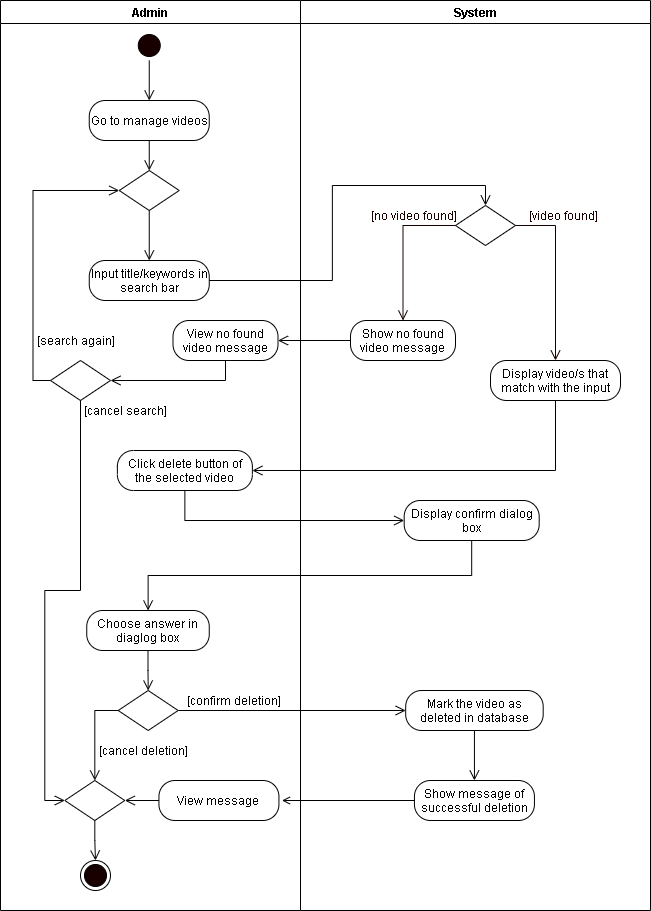

The diagram above was exported from draw.io. Its source (the exported page's mxGraphModel, read from the mxfile embedded in the PNG):
<mxGraphModel dx="926" dy="626" grid="1" gridSize="10" guides="1" tooltips="1" connect="1" arrows="1" fold="1" page="1" pageScale="1" pageWidth="850" pageHeight="1100" math="0" shadow="0">
  <root>
    <mxCell id="-WvgSdVObpWdC5edrDYO-0" />
    <mxCell id="-WvgSdVObpWdC5edrDYO-1" parent="-WvgSdVObpWdC5edrDYO-0" />
    <mxCell id="JBbhLybTEgOFMY3NCUI--0" value="Admin" style="swimlane;startSize=23;" vertex="1" parent="-WvgSdVObpWdC5edrDYO-1">
      <mxGeometry x="40" y="10" width="300" height="910" as="geometry" />
    </mxCell>
    <mxCell id="JBbhLybTEgOFMY3NCUI--2" value="Choose answer in diaglog box" style="rounded=1;whiteSpace=wrap;html=1;arcSize=40;" vertex="1" parent="JBbhLybTEgOFMY3NCUI--0">
      <mxGeometry x="86.25" y="610" width="122.5" height="40" as="geometry" />
    </mxCell>
    <mxCell id="JBbhLybTEgOFMY3NCUI--8" value="" style="ellipse;html=1;shape=endState;fillColor=#190000;" vertex="1" parent="JBbhLybTEgOFMY3NCUI--0">
      <mxGeometry x="80" y="860" width="30" height="30" as="geometry" />
    </mxCell>
    <mxCell id="JBbhLybTEgOFMY3NCUI--20" value="" style="rhombus;whiteSpace=wrap;html=1;" vertex="1" parent="JBbhLybTEgOFMY3NCUI--0">
      <mxGeometry x="50" y="360" width="60" height="40" as="geometry" />
    </mxCell>
    <mxCell id="JBbhLybTEgOFMY3NCUI--21" value="[cancel search]" style="text;html=1;align=center;verticalAlign=middle;resizable=0;points=[];autosize=1;strokeColor=none;rotation=0;" vertex="1" parent="JBbhLybTEgOFMY3NCUI--0">
      <mxGeometry x="75" y="400" width="100" height="20" as="geometry" />
    </mxCell>
    <mxCell id="JBbhLybTEgOFMY3NCUI--22" value="Go to manage videos" style="rounded=1;whiteSpace=wrap;html=1;arcSize=40;" vertex="1" parent="JBbhLybTEgOFMY3NCUI--0">
      <mxGeometry x="88.75" y="100" width="120" height="40" as="geometry" />
    </mxCell>
    <mxCell id="JBbhLybTEgOFMY3NCUI--23" style="edgeStyle=orthogonalEdgeStyle;rounded=0;orthogonalLoop=1;jettySize=auto;html=1;exitX=0.5;exitY=1;exitDx=0;exitDy=0;entryX=0.5;entryY=0;entryDx=0;entryDy=0;endArrow=open;endFill=0;endSize=8;" edge="1" parent="JBbhLybTEgOFMY3NCUI--0" source="JBbhLybTEgOFMY3NCUI--24" target="JBbhLybTEgOFMY3NCUI--22">
      <mxGeometry relative="1" as="geometry" />
    </mxCell>
    <mxCell id="JBbhLybTEgOFMY3NCUI--24" value="" style="ellipse;html=1;shape=startState;fillColor=#190000;" vertex="1" parent="JBbhLybTEgOFMY3NCUI--0">
      <mxGeometry x="133.75" y="30" width="30" height="30" as="geometry" />
    </mxCell>
    <mxCell id="JBbhLybTEgOFMY3NCUI--25" value="[search again]" style="text;html=1;align=center;verticalAlign=middle;resizable=0;points=[];autosize=1;strokeColor=none;rotation=0;" vertex="1" parent="JBbhLybTEgOFMY3NCUI--0">
      <mxGeometry x="30" y="330" width="90" height="20" as="geometry" />
    </mxCell>
    <mxCell id="JBbhLybTEgOFMY3NCUI--26" value="Click delete button of the selected video" style="rounded=1;whiteSpace=wrap;html=1;arcSize=40;" vertex="1" parent="JBbhLybTEgOFMY3NCUI--0">
      <mxGeometry x="116.88" y="450" width="135" height="40" as="geometry" />
    </mxCell>
    <mxCell id="JBbhLybTEgOFMY3NCUI--28" value="System" style="swimlane;" vertex="1" parent="-WvgSdVObpWdC5edrDYO-1">
      <mxGeometry x="340" y="10" width="350" height="910" as="geometry" />
    </mxCell>
    <mxCell id="JBbhLybTEgOFMY3NCUI--40" value="Input title/keywords in search bar" style="rounded=1;whiteSpace=wrap;html=1;arcSize=40;" vertex="1" parent="JBbhLybTEgOFMY3NCUI--28">
      <mxGeometry x="-211.25" y="260" width="120" height="40" as="geometry" />
    </mxCell>
    <mxCell id="JBbhLybTEgOFMY3NCUI--41" style="edgeStyle=orthogonalEdgeStyle;rounded=0;orthogonalLoop=1;jettySize=auto;html=1;exitX=0.5;exitY=1;exitDx=0;exitDy=0;entryX=0.5;entryY=0;entryDx=0;entryDy=0;endArrow=open;endFill=0;endSize=8;" edge="1" parent="JBbhLybTEgOFMY3NCUI--28" source="JBbhLybTEgOFMY3NCUI--42" target="JBbhLybTEgOFMY3NCUI--40">
      <mxGeometry relative="1" as="geometry">
        <mxPoint x="-222.25" y="-135" as="targetPoint" />
      </mxGeometry>
    </mxCell>
    <mxCell id="JBbhLybTEgOFMY3NCUI--42" value="" style="rhombus;whiteSpace=wrap;html=1;" vertex="1" parent="JBbhLybTEgOFMY3NCUI--28">
      <mxGeometry x="-181.25" y="170" width="60" height="40" as="geometry" />
    </mxCell>
    <mxCell id="JBbhLybTEgOFMY3NCUI--43" value="View no found video message" style="rounded=1;whiteSpace=wrap;html=1;arcSize=40;" vertex="1" parent="JBbhLybTEgOFMY3NCUI--28">
      <mxGeometry x="-127.5" y="320" width="105" height="40" as="geometry" />
    </mxCell>
    <mxCell id="JBbhLybTEgOFMY3NCUI--44" value="" style="rhombus;whiteSpace=wrap;html=1;" vertex="1" parent="JBbhLybTEgOFMY3NCUI--28">
      <mxGeometry x="155" y="205" width="60" height="40" as="geometry" />
    </mxCell>
    <mxCell id="JBbhLybTEgOFMY3NCUI--45" value="&lt;font color=&quot;#190000&quot;&gt;[video found]&lt;/font&gt;" style="text;html=1;align=center;verticalAlign=middle;resizable=0;points=[];autosize=1;strokeColor=none;fontColor=#FFFFFF;" vertex="1" parent="JBbhLybTEgOFMY3NCUI--28">
      <mxGeometry x="222.5" y="205" width="80" height="20" as="geometry" />
    </mxCell>
    <mxCell id="JBbhLybTEgOFMY3NCUI--46" value="&lt;font color=&quot;#190000&quot;&gt;[no video found]&lt;/font&gt;" style="text;html=1;align=center;verticalAlign=middle;resizable=0;points=[];autosize=1;strokeColor=none;fontColor=#FFFFFF;" vertex="1" parent="JBbhLybTEgOFMY3NCUI--28">
      <mxGeometry x="62.5" y="205" width="100" height="20" as="geometry" />
    </mxCell>
    <mxCell id="JBbhLybTEgOFMY3NCUI--47" value="Show no found video message" style="rounded=1;whiteSpace=wrap;html=1;arcSize=40;" vertex="1" parent="JBbhLybTEgOFMY3NCUI--28">
      <mxGeometry x="50" y="320" width="105" height="40" as="geometry" />
    </mxCell>
    <mxCell id="JBbhLybTEgOFMY3NCUI--48" value="Display video/s that match with the input" style="rounded=1;whiteSpace=wrap;html=1;arcSize=40;" vertex="1" parent="JBbhLybTEgOFMY3NCUI--28">
      <mxGeometry x="190" y="360" width="130" height="40" as="geometry" />
    </mxCell>
    <mxCell id="JBbhLybTEgOFMY3NCUI--49" style="edgeStyle=orthogonalEdgeStyle;rounded=0;orthogonalLoop=1;jettySize=auto;html=1;exitX=0;exitY=0.5;exitDx=0;exitDy=0;fontColor=#FFFFFF;endArrow=open;endFill=0;endSize=8;strokeColor=#190000;entryX=0.5;entryY=0;entryDx=0;entryDy=0;" edge="1" parent="JBbhLybTEgOFMY3NCUI--28" source="JBbhLybTEgOFMY3NCUI--44" target="JBbhLybTEgOFMY3NCUI--47">
      <mxGeometry relative="1" as="geometry">
        <mxPoint x="-278.5" y="-80" as="targetPoint" />
      </mxGeometry>
    </mxCell>
    <mxCell id="JBbhLybTEgOFMY3NCUI--50" style="edgeStyle=orthogonalEdgeStyle;rounded=0;orthogonalLoop=1;jettySize=auto;html=1;exitX=1;exitY=0.5;exitDx=0;exitDy=0;fontColor=#FFFFFF;endArrow=open;endFill=0;endSize=8;strokeColor=#190000;entryX=0.5;entryY=0;entryDx=0;entryDy=0;" edge="1" parent="JBbhLybTEgOFMY3NCUI--28" source="JBbhLybTEgOFMY3NCUI--44" target="JBbhLybTEgOFMY3NCUI--48">
      <mxGeometry relative="1" as="geometry">
        <mxPoint x="-78.5" y="-80" as="targetPoint" />
      </mxGeometry>
    </mxCell>
    <mxCell id="JBbhLybTEgOFMY3NCUI--51" style="edgeStyle=orthogonalEdgeStyle;rounded=0;orthogonalLoop=1;jettySize=auto;html=1;exitX=1;exitY=0.5;exitDx=0;exitDy=0;entryX=0.5;entryY=0;entryDx=0;entryDy=0;endArrow=open;endFill=0;endSize=8;" edge="1" parent="JBbhLybTEgOFMY3NCUI--28" source="JBbhLybTEgOFMY3NCUI--40" target="JBbhLybTEgOFMY3NCUI--44">
      <mxGeometry relative="1" as="geometry" />
    </mxCell>
    <mxCell id="JBbhLybTEgOFMY3NCUI--52" style="edgeStyle=orthogonalEdgeStyle;rounded=0;orthogonalLoop=1;jettySize=auto;html=1;exitX=0;exitY=0.5;exitDx=0;exitDy=0;entryX=1;entryY=0.5;entryDx=0;entryDy=0;endArrow=open;endFill=0;endSize=8;" edge="1" parent="JBbhLybTEgOFMY3NCUI--28" source="JBbhLybTEgOFMY3NCUI--47" target="JBbhLybTEgOFMY3NCUI--43">
      <mxGeometry relative="1" as="geometry" />
    </mxCell>
    <mxCell id="JBbhLybTEgOFMY3NCUI--53" value="Display confirm dialog box" style="rounded=1;whiteSpace=wrap;html=1;arcSize=40;" vertex="1" parent="JBbhLybTEgOFMY3NCUI--28">
      <mxGeometry x="103.68" y="500" width="135" height="40" as="geometry" />
    </mxCell>
    <mxCell id="LGyjP46_4cUS4iN3BDCV-0" value="View message" style="rounded=1;whiteSpace=wrap;html=1;arcSize=40;" vertex="1" parent="JBbhLybTEgOFMY3NCUI--28">
      <mxGeometry x="-141.56" y="780" width="120" height="40" as="geometry" />
    </mxCell>
    <mxCell id="LGyjP46_4cUS4iN3BDCV-1" value="" style="rhombus;whiteSpace=wrap;html=1;" vertex="1" parent="JBbhLybTEgOFMY3NCUI--28">
      <mxGeometry x="-235.69" y="780" width="60" height="40" as="geometry" />
    </mxCell>
    <mxCell id="LGyjP46_4cUS4iN3BDCV-2" style="edgeStyle=orthogonalEdgeStyle;rounded=0;orthogonalLoop=1;jettySize=auto;html=1;exitX=0;exitY=0.5;exitDx=0;exitDy=0;entryX=1;entryY=0.5;entryDx=0;entryDy=0;endArrow=open;endFill=0;endSize=8;" edge="1" parent="JBbhLybTEgOFMY3NCUI--28" source="LGyjP46_4cUS4iN3BDCV-0" target="LGyjP46_4cUS4iN3BDCV-1">
      <mxGeometry relative="1" as="geometry" />
    </mxCell>
    <mxCell id="LGyjP46_4cUS4iN3BDCV-3" value="[cancel deletion]" style="text;html=1;align=center;verticalAlign=middle;resizable=0;points=[];autosize=1;strokeColor=none;" vertex="1" parent="JBbhLybTEgOFMY3NCUI--28">
      <mxGeometry x="-207.44" y="740" width="100" height="20" as="geometry" />
    </mxCell>
    <mxCell id="LGyjP46_4cUS4iN3BDCV-4" value="" style="rhombus;whiteSpace=wrap;html=1;" vertex="1" parent="JBbhLybTEgOFMY3NCUI--28">
      <mxGeometry x="-182.32" y="690" width="60" height="40" as="geometry" />
    </mxCell>
    <mxCell id="LGyjP46_4cUS4iN3BDCV-5" value="[confirm deletion]" style="text;html=1;align=center;verticalAlign=middle;resizable=0;points=[];autosize=1;strokeColor=none;" vertex="1" parent="JBbhLybTEgOFMY3NCUI--28">
      <mxGeometry x="-122.32" y="690" width="110" height="20" as="geometry" />
    </mxCell>
    <mxCell id="LGyjP46_4cUS4iN3BDCV-6" value="Mark the video as deleted in database" style="rounded=1;whiteSpace=wrap;html=1;arcSize=40;" vertex="1" parent="JBbhLybTEgOFMY3NCUI--28">
      <mxGeometry x="105.18" y="690" width="137.5" height="40" as="geometry" />
    </mxCell>
    <mxCell id="LGyjP46_4cUS4iN3BDCV-7" value="Show message of successful deletion" style="rounded=1;whiteSpace=wrap;html=1;arcSize=40;" vertex="1" parent="JBbhLybTEgOFMY3NCUI--28">
      <mxGeometry x="113.93" y="780" width="120" height="40" as="geometry" />
    </mxCell>
    <mxCell id="LGyjP46_4cUS4iN3BDCV-8" style="edgeStyle=orthogonalEdgeStyle;rounded=0;orthogonalLoop=1;jettySize=auto;html=1;exitX=1;exitY=0.5;exitDx=0;exitDy=0;endArrow=open;endFill=0;endSize=8;entryX=0;entryY=0.5;entryDx=0;entryDy=0;" edge="1" parent="JBbhLybTEgOFMY3NCUI--28" source="LGyjP46_4cUS4iN3BDCV-4" target="LGyjP46_4cUS4iN3BDCV-6">
      <mxGeometry relative="1" as="geometry">
        <mxPoint x="-528.57" y="730" as="targetPoint" />
      </mxGeometry>
    </mxCell>
    <mxCell id="LGyjP46_4cUS4iN3BDCV-9" style="edgeStyle=orthogonalEdgeStyle;rounded=0;orthogonalLoop=1;jettySize=auto;html=1;exitX=0.5;exitY=1;exitDx=0;exitDy=0;endArrow=open;endFill=0;endSize=8;" edge="1" parent="JBbhLybTEgOFMY3NCUI--28" source="LGyjP46_4cUS4iN3BDCV-6">
      <mxGeometry relative="1" as="geometry">
        <mxPoint x="173.9299999999999" y="780" as="targetPoint" />
      </mxGeometry>
    </mxCell>
    <mxCell id="LGyjP46_4cUS4iN3BDCV-10" style="edgeStyle=orthogonalEdgeStyle;rounded=0;orthogonalLoop=1;jettySize=auto;html=1;exitX=0;exitY=0.5;exitDx=0;exitDy=0;endArrow=open;endFill=0;" edge="1" parent="JBbhLybTEgOFMY3NCUI--28" source="LGyjP46_4cUS4iN3BDCV-7">
      <mxGeometry relative="1" as="geometry">
        <mxPoint x="-18.570000000000107" y="800" as="targetPoint" />
      </mxGeometry>
    </mxCell>
    <mxCell id="LGyjP46_4cUS4iN3BDCV-11" style="edgeStyle=orthogonalEdgeStyle;rounded=0;orthogonalLoop=1;jettySize=auto;html=1;exitX=0;exitY=0.5;exitDx=0;exitDy=0;endArrow=open;endFill=0;endSize=8;entryX=0.5;entryY=0;entryDx=0;entryDy=0;" edge="1" parent="JBbhLybTEgOFMY3NCUI--28" source="LGyjP46_4cUS4iN3BDCV-4" target="LGyjP46_4cUS4iN3BDCV-1">
      <mxGeometry relative="1" as="geometry">
        <mxPoint x="-188.57" y="820" as="targetPoint" />
      </mxGeometry>
    </mxCell>
    <mxCell id="JBbhLybTEgOFMY3NCUI--57" style="edgeStyle=orthogonalEdgeStyle;rounded=0;orthogonalLoop=1;jettySize=auto;html=1;exitX=0;exitY=0.5;exitDx=0;exitDy=0;entryX=0;entryY=0.5;entryDx=0;entryDy=0;endArrow=open;endFill=0;endSize=8;" edge="1" parent="-WvgSdVObpWdC5edrDYO-1" source="JBbhLybTEgOFMY3NCUI--20" target="JBbhLybTEgOFMY3NCUI--42">
      <mxGeometry relative="1" as="geometry">
        <Array as="points">
          <mxPoint x="72.5" y="390" />
          <mxPoint x="72.5" y="200" />
        </Array>
      </mxGeometry>
    </mxCell>
    <mxCell id="JBbhLybTEgOFMY3NCUI--58" style="edgeStyle=orthogonalEdgeStyle;rounded=0;orthogonalLoop=1;jettySize=auto;html=1;exitX=0.5;exitY=1;exitDx=0;exitDy=0;entryX=1;entryY=0.5;entryDx=0;entryDy=0;endArrow=open;endFill=0;endSize=8;" edge="1" parent="-WvgSdVObpWdC5edrDYO-1" source="JBbhLybTEgOFMY3NCUI--43" target="JBbhLybTEgOFMY3NCUI--20">
      <mxGeometry relative="1" as="geometry" />
    </mxCell>
    <mxCell id="JBbhLybTEgOFMY3NCUI--59" style="edgeStyle=orthogonalEdgeStyle;rounded=0;orthogonalLoop=1;jettySize=auto;html=1;exitX=0.5;exitY=1;exitDx=0;exitDy=0;entryX=0.5;entryY=0;entryDx=0;entryDy=0;endArrow=open;endFill=0;endSize=8;" edge="1" parent="-WvgSdVObpWdC5edrDYO-1" source="JBbhLybTEgOFMY3NCUI--22" target="JBbhLybTEgOFMY3NCUI--42">
      <mxGeometry relative="1" as="geometry" />
    </mxCell>
    <mxCell id="JBbhLybTEgOFMY3NCUI--60" style="edgeStyle=orthogonalEdgeStyle;rounded=0;orthogonalLoop=1;jettySize=auto;html=1;exitX=0.5;exitY=1;exitDx=0;exitDy=0;entryX=1;entryY=0.5;entryDx=0;entryDy=0;endArrow=open;endFill=0;endSize=8;" edge="1" parent="-WvgSdVObpWdC5edrDYO-1" source="JBbhLybTEgOFMY3NCUI--48" target="JBbhLybTEgOFMY3NCUI--26">
      <mxGeometry relative="1" as="geometry">
        <mxPoint x="595" y="420" as="targetPoint" />
      </mxGeometry>
    </mxCell>
    <mxCell id="JBbhLybTEgOFMY3NCUI--61" style="edgeStyle=orthogonalEdgeStyle;rounded=0;orthogonalLoop=1;jettySize=auto;html=1;exitX=0.5;exitY=1;exitDx=0;exitDy=0;endArrow=open;endFill=0;endSize=8;entryX=0;entryY=0.5;entryDx=0;entryDy=0;" edge="1" parent="-WvgSdVObpWdC5edrDYO-1" source="JBbhLybTEgOFMY3NCUI--26" target="JBbhLybTEgOFMY3NCUI--53">
      <mxGeometry relative="1" as="geometry">
        <mxPoint x="410" y="560" as="targetPoint" />
      </mxGeometry>
    </mxCell>
    <mxCell id="JBbhLybTEgOFMY3NCUI--62" style="edgeStyle=orthogonalEdgeStyle;rounded=0;orthogonalLoop=1;jettySize=auto;html=1;exitX=0.5;exitY=1;exitDx=0;exitDy=0;endArrow=open;endFill=0;endSize=8;" edge="1" parent="-WvgSdVObpWdC5edrDYO-1" source="JBbhLybTEgOFMY3NCUI--53" target="JBbhLybTEgOFMY3NCUI--2">
      <mxGeometry relative="1" as="geometry">
        <mxPoint x="216.25" y="570" as="targetPoint" />
      </mxGeometry>
    </mxCell>
    <mxCell id="JBbhLybTEgOFMY3NCUI--27" style="edgeStyle=orthogonalEdgeStyle;rounded=0;orthogonalLoop=1;jettySize=auto;html=1;exitX=0.5;exitY=1;exitDx=0;exitDy=0;endArrow=open;endFill=0;endSize=8;entryX=0;entryY=0.5;entryDx=0;entryDy=0;" edge="1" parent="-WvgSdVObpWdC5edrDYO-1" source="JBbhLybTEgOFMY3NCUI--20" target="LGyjP46_4cUS4iN3BDCV-1">
      <mxGeometry relative="1" as="geometry">
        <mxPoint x="84" y="890" as="targetPoint" />
      </mxGeometry>
    </mxCell>
    <mxCell id="LGyjP46_4cUS4iN3BDCV-13" style="edgeStyle=orthogonalEdgeStyle;rounded=0;orthogonalLoop=1;jettySize=auto;html=1;exitX=0.5;exitY=1;exitDx=0;exitDy=0;entryX=0.5;entryY=0;entryDx=0;entryDy=0;endArrow=open;endFill=0;endSize=8;" edge="1" parent="-WvgSdVObpWdC5edrDYO-1" source="LGyjP46_4cUS4iN3BDCV-1" target="JBbhLybTEgOFMY3NCUI--8">
      <mxGeometry relative="1" as="geometry" />
    </mxCell>
    <mxCell id="JBbhLybTEgOFMY3NCUI--1" style="edgeStyle=orthogonalEdgeStyle;rounded=0;orthogonalLoop=1;jettySize=auto;html=1;exitX=0.5;exitY=1;exitDx=0;exitDy=0;entryX=0.5;entryY=0;entryDx=0;entryDy=0;endArrow=open;endFill=0;endSize=8;" edge="1" parent="-WvgSdVObpWdC5edrDYO-1" source="JBbhLybTEgOFMY3NCUI--2" target="LGyjP46_4cUS4iN3BDCV-4">
      <mxGeometry relative="1" as="geometry">
        <mxPoint x="187.495" y="690" as="targetPoint" />
      </mxGeometry>
    </mxCell>
  </root>
</mxGraphModel>